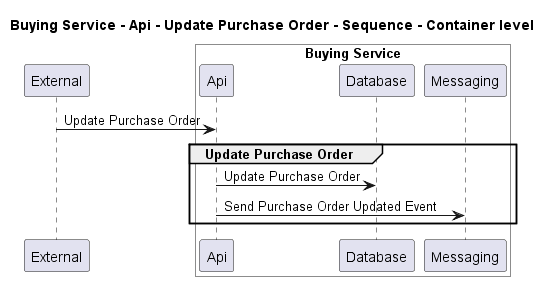

The diagram above was rendered by PlantUML. Its source (embedded in the PNG):
@startuml
!pragma layout smetana

title Buying Service - Api - Update Purchase Order - Sequence - Container level

participant "External" as C4InterFlow.SoftwareSystems.ExternalSystem

box "Buying Service" #White
    participant "Api" as ECommercePlatform.SoftwareSystems.BuyingService.Containers.Api
    participant "Database" as ECommercePlatform.SoftwareSystems.BuyingService.Containers.Database
    participant "Messaging" as ECommercePlatform.SoftwareSystems.BuyingService.Containers.Messaging
end box


C4InterFlow.SoftwareSystems.ExternalSystem -> ECommercePlatform.SoftwareSystems.BuyingService.Containers.Api : Update Purchase Order
group Update Purchase Order
ECommercePlatform.SoftwareSystems.BuyingService.Containers.Api -> ECommercePlatform.SoftwareSystems.BuyingService.Containers.Database : Update Purchase Order
ECommercePlatform.SoftwareSystems.BuyingService.Containers.Api -> ECommercePlatform.SoftwareSystems.BuyingService.Containers.Messaging : Send Purchase Order Updated Event
end


@enduml